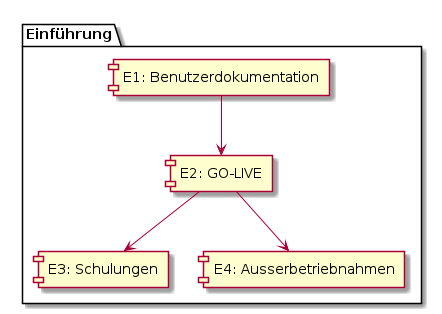

The diagram above was rendered by PlantUML. Its source (embedded in the PNG):
@startuml
package "Einführung" {
    [E1: Benutzerdokumentation] as e1
    [E2: GO-LIVE] as e2
    [E3: Schulungen] as e3
    [E4: Ausserbetriebnahmen] as e4


    e1 --> e2
    e2 --> e3
    e2 --> e4
}
@enduml